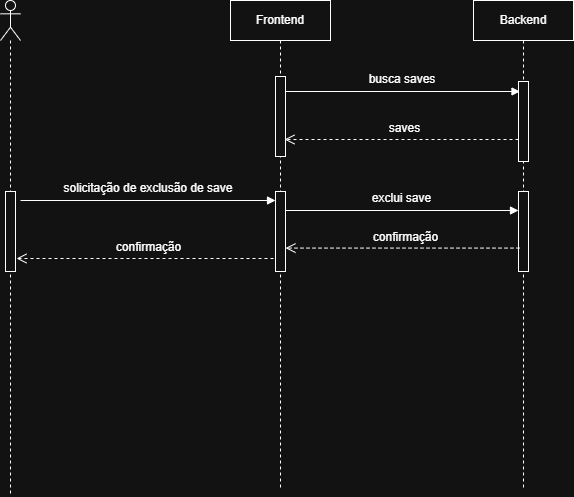

The diagram above was exported from draw.io. Its source (the exported page's mxGraphModel, read from the mxfile embedded in the PNG):
<mxGraphModel dx="1176" dy="648" grid="0" gridSize="26" guides="1" tooltips="1" connect="1" arrows="1" fold="1" page="0" pageScale="1" pageWidth="1169" pageHeight="827" background="none" math="0" shadow="0">
  <root>
    <mxCell id="0" />
    <mxCell id="1" parent="0" />
    <mxCell id="l1PQgnmgClXQ45QhShnS-18" parent="1" style="shape=umlLifeline;perimeter=lifelinePerimeter;whiteSpace=wrap;html=1;container=1;dropTarget=0;collapsible=0;recursiveResize=0;outlineConnect=0;portConstraint=eastwest;newEdgeStyle={&quot;curved&quot;:0,&quot;rounded&quot;:0};" value="Frontend" vertex="1">
      <mxGeometry height="490" width="100" x="411" y="147" as="geometry" />
    </mxCell>
    <mxCell id="l1PQgnmgClXQ45QhShnS-35" parent="l1PQgnmgClXQ45QhShnS-18" style="html=1;points=[[0,0,0,0,5],[0,1,0,0,-5],[1,0,0,0,5],[1,1,0,0,-5]];perimeter=orthogonalPerimeter;outlineConnect=0;targetShapes=umlLifeline;portConstraint=eastwest;newEdgeStyle={&quot;curved&quot;:0,&quot;rounded&quot;:0};" value="" vertex="1">
      <mxGeometry height="80" width="10" x="45" y="76" as="geometry" />
    </mxCell>
    <mxCell id="iZ5zQPG8co99zZZE4w2S-5" parent="l1PQgnmgClXQ45QhShnS-18" style="html=1;points=[[0,0,0,0,5],[0,1,0,0,-5],[1,0,0,0,5],[1,1,0,0,-5]];perimeter=orthogonalPerimeter;outlineConnect=0;targetShapes=umlLifeline;portConstraint=eastwest;newEdgeStyle={&quot;curved&quot;:0,&quot;rounded&quot;:0};" value="" vertex="1">
      <mxGeometry height="80" width="10" x="45" y="191" as="geometry" />
    </mxCell>
    <mxCell id="l1PQgnmgClXQ45QhShnS-22" parent="1" style="shape=umlLifeline;perimeter=lifelinePerimeter;whiteSpace=wrap;html=1;container=1;dropTarget=0;collapsible=0;recursiveResize=0;outlineConnect=0;portConstraint=eastwest;newEdgeStyle={&quot;curved&quot;:0,&quot;rounded&quot;:0};participant=umlActor;" value="" vertex="1">
      <mxGeometry height="496" width="20" x="181" y="147" as="geometry" />
    </mxCell>
    <mxCell id="l1PQgnmgClXQ45QhShnS-34" parent="l1PQgnmgClXQ45QhShnS-22" style="html=1;points=[[0,0,0,0,5],[0,1,0,0,-5],[1,0,0,0,5],[1,1,0,0,-5]];perimeter=orthogonalPerimeter;outlineConnect=0;targetShapes=umlLifeline;portConstraint=eastwest;newEdgeStyle={&quot;curved&quot;:0,&quot;rounded&quot;:0};" value="" vertex="1">
      <mxGeometry height="80" width="10" x="5" y="191" as="geometry" />
    </mxCell>
    <mxCell id="iZ5zQPG8co99zZZE4w2S-3" edge="1" parent="l1PQgnmgClXQ45QhShnS-22" source="l1PQgnmgClXQ45QhShnS-22" style="html=1;verticalAlign=bottom;endArrow=block;curved=0;rounded=0;" target="l1PQgnmgClXQ45QhShnS-34" value="">
      <mxGeometry relative="1" width="80" as="geometry">
        <mxPoint x="10" y="92" as="sourcePoint" />
        <mxPoint x="271.5" y="92" as="targetPoint" />
      </mxGeometry>
    </mxCell>
    <mxCell id="l1PQgnmgClXQ45QhShnS-23" parent="1" style="shape=umlLifeline;perimeter=lifelinePerimeter;whiteSpace=wrap;html=1;container=1;dropTarget=0;collapsible=0;recursiveResize=0;outlineConnect=0;portConstraint=eastwest;newEdgeStyle={&quot;curved&quot;:0,&quot;rounded&quot;:0};" value="Backend" vertex="1">
      <mxGeometry height="487" width="100" x="654" y="147" as="geometry" />
    </mxCell>
    <mxCell id="l1PQgnmgClXQ45QhShnS-39" parent="l1PQgnmgClXQ45QhShnS-23" style="html=1;points=[[0,0,0,0,5],[0,1,0,0,-5],[1,0,0,0,5],[1,1,0,0,-5]];perimeter=orthogonalPerimeter;outlineConnect=0;targetShapes=umlLifeline;portConstraint=eastwest;newEdgeStyle={&quot;curved&quot;:0,&quot;rounded&quot;:0};" value="" vertex="1">
      <mxGeometry height="80" width="10" x="45" y="81" as="geometry" />
    </mxCell>
    <mxCell id="iZ5zQPG8co99zZZE4w2S-14" parent="l1PQgnmgClXQ45QhShnS-23" style="html=1;points=[[0,0,0,0,5],[0,1,0,0,-5],[1,0,0,0,5],[1,1,0,0,-5]];perimeter=orthogonalPerimeter;outlineConnect=0;targetShapes=umlLifeline;portConstraint=eastwest;newEdgeStyle={&quot;curved&quot;:0,&quot;rounded&quot;:0};" value="" vertex="1">
      <mxGeometry height="80" width="10" x="45" y="191" as="geometry" />
    </mxCell>
    <mxCell id="l1PQgnmgClXQ45QhShnS-40" edge="1" parent="1" source="l1PQgnmgClXQ45QhShnS-39" style="html=1;verticalAlign=bottom;endArrow=open;dashed=1;endSize=8;curved=0;rounded=0;" value="&lt;font style=&quot;font-size: 12px;&quot;&gt;saves&lt;/font&gt;">
      <mxGeometry relative="1" x="-0.0256" y="-2" as="geometry">
        <mxPoint as="offset" />
        <Array as="points">
          <mxPoint x="623" y="286" />
        </Array>
        <mxPoint x="643" y="286" as="sourcePoint" />
        <mxPoint x="465" y="286" as="targetPoint" />
      </mxGeometry>
    </mxCell>
    <mxCell id="iZ5zQPG8co99zZZE4w2S-1" edge="1" parent="1" style="html=1;verticalAlign=bottom;endArrow=block;curved=0;rounded=0;startArrow=none;startFill=0;endFill=1;" value="">
      <mxGeometry relative="1" width="80" as="geometry">
        <mxPoint x="465.5" y="238" as="sourcePoint" />
        <mxPoint x="700.5" y="238" as="targetPoint" />
      </mxGeometry>
    </mxCell>
    <mxCell id="iZ5zQPG8co99zZZE4w2S-2" parent="1" style="text;html=1;whiteSpace=wrap;strokeColor=none;fillColor=none;align=center;verticalAlign=middle;rounded=0;" value="busca saves" vertex="1">
      <mxGeometry height="30" width="118" x="524" y="211" as="geometry" />
    </mxCell>
    <mxCell id="iZ5zQPG8co99zZZE4w2S-7" edge="1" parent="1" style="html=1;verticalAlign=bottom;endArrow=block;curved=0;rounded=0;startArrow=none;startFill=0;endFill=1;" target="iZ5zQPG8co99zZZE4w2S-5" value="">
      <mxGeometry relative="1" width="80" as="geometry">
        <mxPoint x="201" y="347" as="sourcePoint" />
        <mxPoint x="452.5" y="347" as="targetPoint" />
      </mxGeometry>
    </mxCell>
    <mxCell id="iZ5zQPG8co99zZZE4w2S-10" parent="1" style="text;html=1;whiteSpace=wrap;strokeColor=none;fillColor=none;align=center;verticalAlign=middle;rounded=0;" value="solicitação de exclusão de save" vertex="1">
      <mxGeometry height="30" width="178" x="240" y="320" as="geometry" />
    </mxCell>
    <mxCell id="iZ5zQPG8co99zZZE4w2S-12" edge="1" parent="1" style="html=1;verticalAlign=bottom;endArrow=open;dashed=1;endSize=8;curved=0;rounded=0;" value="&lt;font style=&quot;font-size: 12px;&quot;&gt;confirmação&lt;/font&gt;">
      <mxGeometry relative="1" x="-0.0256" y="-2" as="geometry">
        <mxPoint as="offset" />
        <Array as="points">
          <mxPoint x="624" y="394.58000000000004" />
        </Array>
        <mxPoint x="700" y="394.58000000000004" as="sourcePoint" />
        <mxPoint x="466" y="394.58000000000004" as="targetPoint" />
      </mxGeometry>
    </mxCell>
    <mxCell id="iZ5zQPG8co99zZZE4w2S-13" edge="1" parent="1" style="html=1;verticalAlign=bottom;endArrow=block;curved=0;rounded=0;startArrow=none;startFill=0;endFill=1;" value="">
      <mxGeometry relative="1" width="80" as="geometry">
        <mxPoint x="466" y="357" as="sourcePoint" />
        <mxPoint x="699" y="357" as="targetPoint" />
      </mxGeometry>
    </mxCell>
    <mxCell id="iZ5zQPG8co99zZZE4w2S-15" parent="1" style="text;html=1;whiteSpace=wrap;strokeColor=none;fillColor=none;align=center;verticalAlign=middle;rounded=0;" value="exclui save" vertex="1">
      <mxGeometry height="30" width="91" x="537.5" y="330" as="geometry" />
    </mxCell>
    <mxCell id="iZ5zQPG8co99zZZE4w2S-16" edge="1" parent="1" style="html=1;verticalAlign=bottom;endArrow=open;dashed=1;endSize=8;curved=0;rounded=0;" value="&lt;font style=&quot;font-size: 12px;&quot;&gt;confirmação&lt;/font&gt;">
      <mxGeometry relative="1" x="-0.0256" y="-2" as="geometry">
        <mxPoint as="offset" />
        <Array as="points">
          <mxPoint x="378" y="405.00000000000006" />
        </Array>
        <mxPoint x="454" y="405.00000000000006" as="sourcePoint" />
        <mxPoint x="197" y="405" as="targetPoint" />
      </mxGeometry>
    </mxCell>
  </root>
</mxGraphModel>